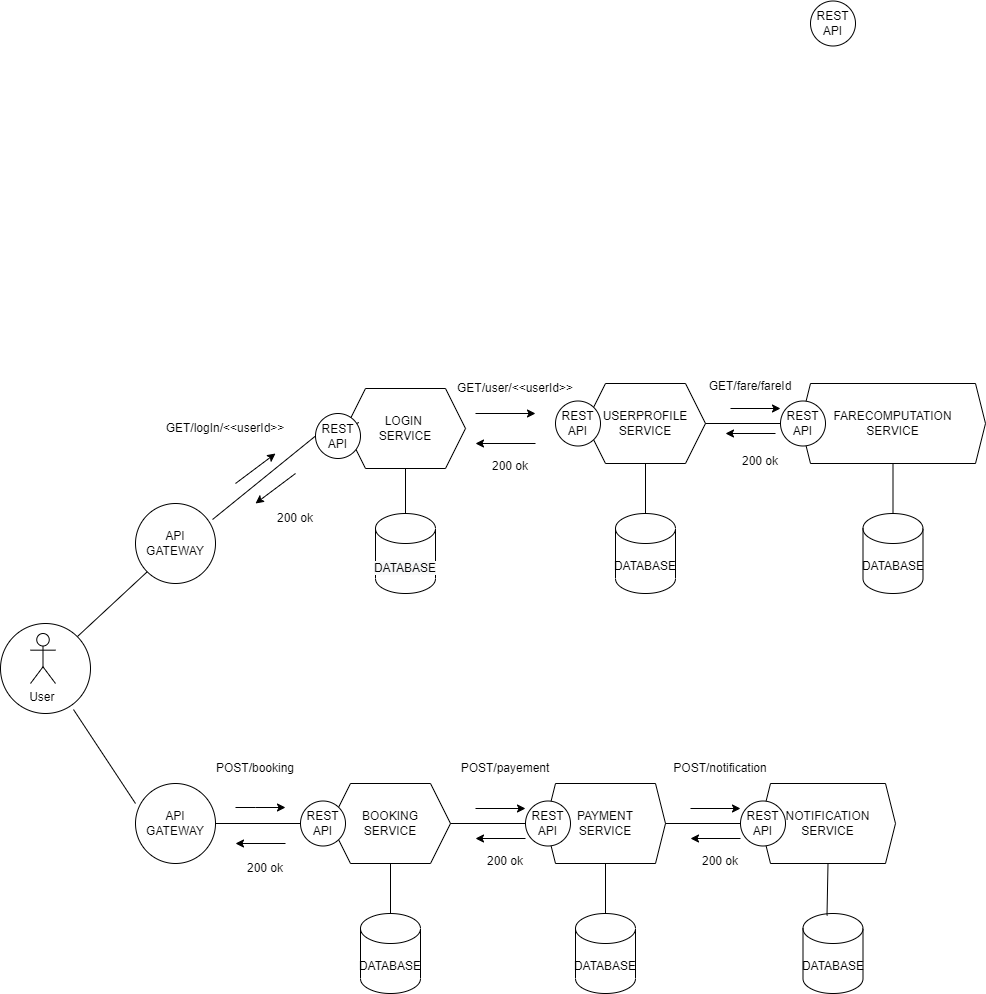

The diagram above was exported from draw.io. Its source (the exported page's mxGraphModel, read from the mxfile embedded in the PNG):
<mxGraphModel dx="1232" dy="1805" grid="1" gridSize="10" guides="1" tooltips="1" connect="1" arrows="1" fold="1" page="1" pageScale="1" pageWidth="850" pageHeight="1100" math="0" shadow="0">
  <root>
    <mxCell id="0" />
    <mxCell id="1" parent="0" />
    <mxCell id="ASgNept7LdKR2wcqI6hQ-2" value="" style="shape=cylinder3;whiteSpace=wrap;html=1;boundedLbl=1;backgroundOutline=1;size=15;" vertex="1" parent="1">
      <mxGeometry x="410" y="460" width="60" height="80" as="geometry" />
    </mxCell>
    <mxCell id="ASgNept7LdKR2wcqI6hQ-4" value="&#10;&#10;&lt;span style=&quot;color: rgb(0, 0, 0); font-family: helvetica; font-size: 12px; font-style: normal; font-weight: 400; letter-spacing: normal; text-align: center; text-indent: 0px; text-transform: none; word-spacing: 0px; background-color: rgb(248, 249, 250); display: inline; float: none;&quot;&gt;DATABASE&lt;/span&gt;&#10;&#10;" style="text;html=1;strokeColor=none;fillColor=none;align=center;verticalAlign=middle;whiteSpace=wrap;rounded=0;" vertex="1" parent="1">
      <mxGeometry x="410" y="500" width="60" height="30" as="geometry" />
    </mxCell>
    <mxCell id="ASgNept7LdKR2wcqI6hQ-6" value="" style="ellipse;whiteSpace=wrap;html=1;aspect=fixed;" vertex="1" parent="1">
      <mxGeometry x="170" y="450" width="80" height="80" as="geometry" />
    </mxCell>
    <mxCell id="ASgNept7LdKR2wcqI6hQ-7" value="API GATEWAY" style="text;html=1;strokeColor=none;fillColor=none;align=center;verticalAlign=middle;whiteSpace=wrap;rounded=0;" vertex="1" parent="1">
      <mxGeometry x="180" y="475" width="60" height="30" as="geometry" />
    </mxCell>
    <mxCell id="ASgNept7LdKR2wcqI6hQ-8" value="" style="endArrow=none;html=1;rounded=0;entryX=0;entryY=1;entryDx=0;entryDy=0;exitX=1;exitY=0;exitDx=0;exitDy=0;" edge="1" parent="1" source="ASgNept7LdKR2wcqI6hQ-9" target="ASgNept7LdKR2wcqI6hQ-6">
      <mxGeometry width="50" height="50" relative="1" as="geometry">
        <mxPoint x="120" y="580" as="sourcePoint" />
        <mxPoint x="130" y="560" as="targetPoint" />
      </mxGeometry>
    </mxCell>
    <mxCell id="ASgNept7LdKR2wcqI6hQ-9" value="" style="ellipse;whiteSpace=wrap;html=1;aspect=fixed;" vertex="1" parent="1">
      <mxGeometry x="35" y="570" width="90" height="90" as="geometry" />
    </mxCell>
    <mxCell id="ASgNept7LdKR2wcqI6hQ-1" value="User&amp;nbsp;" style="shape=umlActor;verticalLabelPosition=bottom;verticalAlign=top;html=1;outlineConnect=0;" vertex="1" parent="1">
      <mxGeometry x="65" y="580" width="25" height="50" as="geometry" />
    </mxCell>
    <mxCell id="ASgNept7LdKR2wcqI6hQ-11" value="LOGIN&amp;nbsp;&lt;br&gt;SERVICE" style="shape=hexagon;perimeter=hexagonPerimeter2;whiteSpace=wrap;html=1;fixedSize=1;" vertex="1" parent="1">
      <mxGeometry x="380" y="335" width="120" height="80" as="geometry" />
    </mxCell>
    <mxCell id="ASgNept7LdKR2wcqI6hQ-12" value="" style="endArrow=none;html=1;rounded=0;exitX=0.963;exitY=0.2;exitDx=0;exitDy=0;exitPerimeter=0;entryX=0;entryY=0.5;entryDx=0;entryDy=0;startArrow=none;" edge="1" parent="1" source="ASgNept7LdKR2wcqI6hQ-15" target="ASgNept7LdKR2wcqI6hQ-11">
      <mxGeometry width="50" height="50" relative="1" as="geometry">
        <mxPoint x="260" y="490" as="sourcePoint" />
        <mxPoint x="310" y="440" as="targetPoint" />
      </mxGeometry>
    </mxCell>
    <mxCell id="ASgNept7LdKR2wcqI6hQ-14" value="GET/logIn/&amp;lt;&amp;lt;userId&amp;gt;&amp;gt;" style="text;html=1;strokeColor=none;fillColor=none;align=center;verticalAlign=middle;whiteSpace=wrap;rounded=0;" vertex="1" parent="1">
      <mxGeometry x="230" y="360" width="60" height="30" as="geometry" />
    </mxCell>
    <mxCell id="ASgNept7LdKR2wcqI6hQ-16" value="" style="endArrow=none;html=1;rounded=0;exitX=0.963;exitY=0.2;exitDx=0;exitDy=0;exitPerimeter=0;entryX=0;entryY=0.5;entryDx=0;entryDy=0;" edge="1" parent="1" source="ASgNept7LdKR2wcqI6hQ-6" target="ASgNept7LdKR2wcqI6hQ-15">
      <mxGeometry width="50" height="50" relative="1" as="geometry">
        <mxPoint x="247.03999999999996" y="466" as="sourcePoint" />
        <mxPoint x="365" y="395" as="targetPoint" />
      </mxGeometry>
    </mxCell>
    <mxCell id="ASgNept7LdKR2wcqI6hQ-17" value="" style="endArrow=none;html=1;rounded=0;entryX=0.5;entryY=1;entryDx=0;entryDy=0;exitX=0.5;exitY=0;exitDx=0;exitDy=0;exitPerimeter=0;" edge="1" parent="1" source="ASgNept7LdKR2wcqI6hQ-2" target="ASgNept7LdKR2wcqI6hQ-11">
      <mxGeometry width="50" height="50" relative="1" as="geometry">
        <mxPoint x="420" y="650" as="sourcePoint" />
        <mxPoint x="470" y="600" as="targetPoint" />
      </mxGeometry>
    </mxCell>
    <mxCell id="ASgNept7LdKR2wcqI6hQ-18" value="" style="endArrow=classic;html=1;rounded=0;" edge="1" parent="1">
      <mxGeometry width="50" height="50" relative="1" as="geometry">
        <mxPoint x="270" y="430" as="sourcePoint" />
        <mxPoint x="310" y="400" as="targetPoint" />
      </mxGeometry>
    </mxCell>
    <mxCell id="ASgNept7LdKR2wcqI6hQ-19" value="" style="endArrow=classic;html=1;rounded=0;" edge="1" parent="1">
      <mxGeometry width="50" height="50" relative="1" as="geometry">
        <mxPoint x="330" y="420" as="sourcePoint" />
        <mxPoint x="290" y="450" as="targetPoint" />
      </mxGeometry>
    </mxCell>
    <mxCell id="ASgNept7LdKR2wcqI6hQ-20" value="200 ok" style="text;html=1;strokeColor=none;fillColor=none;align=center;verticalAlign=middle;whiteSpace=wrap;rounded=0;" vertex="1" parent="1">
      <mxGeometry x="300" y="450" width="60" height="30" as="geometry" />
    </mxCell>
    <mxCell id="ASgNept7LdKR2wcqI6hQ-21" value="USERPROFILE&lt;br&gt;SERVICE" style="shape=hexagon;perimeter=hexagonPerimeter2;whiteSpace=wrap;html=1;fixedSize=1;" vertex="1" parent="1">
      <mxGeometry x="620" y="330" width="120" height="80" as="geometry" />
    </mxCell>
    <mxCell id="ASgNept7LdKR2wcqI6hQ-22" value="DATABASE" style="shape=cylinder3;whiteSpace=wrap;html=1;boundedLbl=1;backgroundOutline=1;size=15;" vertex="1" parent="1">
      <mxGeometry x="650" y="460" width="60" height="80" as="geometry" />
    </mxCell>
    <mxCell id="ASgNept7LdKR2wcqI6hQ-23" value="" style="endArrow=none;html=1;rounded=0;entryX=0.5;entryY=1;entryDx=0;entryDy=0;exitX=0.5;exitY=0;exitDx=0;exitDy=0;exitPerimeter=0;" edge="1" parent="1" source="ASgNept7LdKR2wcqI6hQ-22" target="ASgNept7LdKR2wcqI6hQ-21">
      <mxGeometry width="50" height="50" relative="1" as="geometry">
        <mxPoint x="540" y="520" as="sourcePoint" />
        <mxPoint x="590" y="470" as="targetPoint" />
      </mxGeometry>
    </mxCell>
    <mxCell id="ASgNept7LdKR2wcqI6hQ-24" value="" style="endArrow=classic;html=1;rounded=0;" edge="1" parent="1">
      <mxGeometry width="50" height="50" relative="1" as="geometry">
        <mxPoint x="510" y="360" as="sourcePoint" />
        <mxPoint x="570" y="360" as="targetPoint" />
      </mxGeometry>
    </mxCell>
    <mxCell id="ASgNept7LdKR2wcqI6hQ-25" value="" style="endArrow=classic;html=1;rounded=0;" edge="1" parent="1">
      <mxGeometry width="50" height="50" relative="1" as="geometry">
        <mxPoint x="570" y="390" as="sourcePoint" />
        <mxPoint x="510" y="390" as="targetPoint" />
      </mxGeometry>
    </mxCell>
    <mxCell id="ASgNept7LdKR2wcqI6hQ-26" value="REST API" style="ellipse;whiteSpace=wrap;html=1;" vertex="1" parent="1">
      <mxGeometry x="590" y="347.5" width="45" height="45" as="geometry" />
    </mxCell>
    <mxCell id="ASgNept7LdKR2wcqI6hQ-28" value="GET/user/&amp;lt;&amp;lt;userId&amp;gt;&amp;gt;" style="text;html=1;strokeColor=none;fillColor=none;align=center;verticalAlign=middle;whiteSpace=wrap;rounded=0;" vertex="1" parent="1">
      <mxGeometry x="520" y="320" width="60" height="30" as="geometry" />
    </mxCell>
    <mxCell id="ASgNept7LdKR2wcqI6hQ-29" value="200 ok" style="text;html=1;strokeColor=none;fillColor=none;align=center;verticalAlign=middle;whiteSpace=wrap;rounded=0;" vertex="1" parent="1">
      <mxGeometry x="515" y="397.5" width="60" height="30" as="geometry" />
    </mxCell>
    <mxCell id="ASgNept7LdKR2wcqI6hQ-30" value="" style="ellipse;whiteSpace=wrap;html=1;aspect=fixed;" vertex="1" parent="1">
      <mxGeometry x="170" y="730" width="80" height="80" as="geometry" />
    </mxCell>
    <mxCell id="ASgNept7LdKR2wcqI6hQ-31" value="API GATEWAY" style="text;html=1;strokeColor=none;fillColor=none;align=center;verticalAlign=middle;whiteSpace=wrap;rounded=0;" vertex="1" parent="1">
      <mxGeometry x="180" y="755" width="60" height="30" as="geometry" />
    </mxCell>
    <mxCell id="ASgNept7LdKR2wcqI6hQ-32" value="" style="endArrow=none;html=1;rounded=0;entryX=0.811;entryY=0.956;entryDx=0;entryDy=0;entryPerimeter=0;exitX=0;exitY=0.25;exitDx=0;exitDy=0;exitPerimeter=0;" edge="1" parent="1" source="ASgNept7LdKR2wcqI6hQ-30" target="ASgNept7LdKR2wcqI6hQ-9">
      <mxGeometry width="50" height="50" relative="1" as="geometry">
        <mxPoint x="80" y="780" as="sourcePoint" />
        <mxPoint x="130" y="730" as="targetPoint" />
      </mxGeometry>
    </mxCell>
    <mxCell id="ASgNept7LdKR2wcqI6hQ-33" value="BOOKING&lt;br&gt;SERVICE" style="shape=hexagon;perimeter=hexagonPerimeter2;whiteSpace=wrap;html=1;fixedSize=1;" vertex="1" parent="1">
      <mxGeometry x="365" y="730" width="120" height="80" as="geometry" />
    </mxCell>
    <mxCell id="ASgNept7LdKR2wcqI6hQ-34" value="" style="endArrow=none;html=1;rounded=0;exitX=1;exitY=0.5;exitDx=0;exitDy=0;" edge="1" parent="1" source="ASgNept7LdKR2wcqI6hQ-30">
      <mxGeometry width="50" height="50" relative="1" as="geometry">
        <mxPoint x="280" y="790" as="sourcePoint" />
        <mxPoint x="360" y="770" as="targetPoint" />
      </mxGeometry>
    </mxCell>
    <mxCell id="ASgNept7LdKR2wcqI6hQ-35" value="" style="endArrow=classic;html=1;rounded=0;" edge="1" parent="1">
      <mxGeometry width="50" height="50" relative="1" as="geometry">
        <mxPoint x="270" y="754" as="sourcePoint" />
        <mxPoint x="320" y="754" as="targetPoint" />
        <Array as="points">
          <mxPoint x="290" y="754" />
        </Array>
      </mxGeometry>
    </mxCell>
    <mxCell id="ASgNept7LdKR2wcqI6hQ-36" value="" style="endArrow=classic;html=1;rounded=0;" edge="1" parent="1">
      <mxGeometry width="50" height="50" relative="1" as="geometry">
        <mxPoint x="320" y="790" as="sourcePoint" />
        <mxPoint x="270" y="790" as="targetPoint" />
      </mxGeometry>
    </mxCell>
    <mxCell id="ASgNept7LdKR2wcqI6hQ-37" value="POST/booking" style="text;html=1;strokeColor=none;fillColor=none;align=center;verticalAlign=middle;whiteSpace=wrap;rounded=0;" vertex="1" parent="1">
      <mxGeometry x="260" y="700" width="60" height="30" as="geometry" />
    </mxCell>
    <mxCell id="ASgNept7LdKR2wcqI6hQ-38" value="200 ok" style="text;html=1;strokeColor=none;fillColor=none;align=center;verticalAlign=middle;whiteSpace=wrap;rounded=0;" vertex="1" parent="1">
      <mxGeometry x="270" y="800" width="60" height="30" as="geometry" />
    </mxCell>
    <mxCell id="ASgNept7LdKR2wcqI6hQ-39" value="DATABASE" style="shape=cylinder3;whiteSpace=wrap;html=1;boundedLbl=1;backgroundOutline=1;size=15;" vertex="1" parent="1">
      <mxGeometry x="395" y="860" width="60" height="80" as="geometry" />
    </mxCell>
    <mxCell id="ASgNept7LdKR2wcqI6hQ-40" value="" style="endArrow=none;html=1;rounded=0;entryX=0.5;entryY=1;entryDx=0;entryDy=0;exitX=0.5;exitY=0;exitDx=0;exitDy=0;exitPerimeter=0;" edge="1" parent="1" source="ASgNept7LdKR2wcqI6hQ-39" target="ASgNept7LdKR2wcqI6hQ-33">
      <mxGeometry width="50" height="50" relative="1" as="geometry">
        <mxPoint x="330" y="930" as="sourcePoint" />
        <mxPoint x="380" y="880" as="targetPoint" />
      </mxGeometry>
    </mxCell>
    <mxCell id="ASgNept7LdKR2wcqI6hQ-41" value="REST API" style="ellipse;whiteSpace=wrap;html=1;" vertex="1" parent="1">
      <mxGeometry x="335" y="747.5" width="45" height="45" as="geometry" />
    </mxCell>
    <mxCell id="ASgNept7LdKR2wcqI6hQ-15" value="REST API" style="ellipse;whiteSpace=wrap;html=1;" vertex="1" parent="1">
      <mxGeometry x="350" y="360" width="45" height="45" as="geometry" />
    </mxCell>
    <mxCell id="ASgNept7LdKR2wcqI6hQ-42" value="PAYMENT&lt;br&gt;SERVICE" style="shape=hexagon;perimeter=hexagonPerimeter2;whiteSpace=wrap;html=1;fixedSize=1;size=10;" vertex="1" parent="1">
      <mxGeometry x="580" y="730" width="120" height="80" as="geometry" />
    </mxCell>
    <mxCell id="ASgNept7LdKR2wcqI6hQ-43" value="DATABASE" style="shape=cylinder3;whiteSpace=wrap;html=1;boundedLbl=1;backgroundOutline=1;size=15;" vertex="1" parent="1">
      <mxGeometry x="610" y="860" width="60" height="80" as="geometry" />
    </mxCell>
    <mxCell id="ASgNept7LdKR2wcqI6hQ-44" value="" style="endArrow=none;html=1;rounded=0;exitX=1;exitY=0.5;exitDx=0;exitDy=0;entryX=0.667;entryY=0.5;entryDx=0;entryDy=0;entryPerimeter=0;" edge="1" parent="1" source="ASgNept7LdKR2wcqI6hQ-33" target="ASgNept7LdKR2wcqI6hQ-47">
      <mxGeometry width="50" height="50" relative="1" as="geometry">
        <mxPoint x="530" y="860" as="sourcePoint" />
        <mxPoint x="580" y="810" as="targetPoint" />
      </mxGeometry>
    </mxCell>
    <mxCell id="ASgNept7LdKR2wcqI6hQ-45" value="" style="endArrow=classic;html=1;rounded=0;" edge="1" parent="1">
      <mxGeometry width="50" height="50" relative="1" as="geometry">
        <mxPoint x="510" y="755" as="sourcePoint" />
        <mxPoint x="560" y="755" as="targetPoint" />
      </mxGeometry>
    </mxCell>
    <mxCell id="ASgNept7LdKR2wcqI6hQ-46" value="" style="endArrow=classic;html=1;rounded=0;" edge="1" parent="1">
      <mxGeometry width="50" height="50" relative="1" as="geometry">
        <mxPoint x="560" y="785" as="sourcePoint" />
        <mxPoint x="510" y="785" as="targetPoint" />
      </mxGeometry>
    </mxCell>
    <mxCell id="ASgNept7LdKR2wcqI6hQ-47" value="REST API" style="ellipse;whiteSpace=wrap;html=1;" vertex="1" parent="1">
      <mxGeometry x="560" y="747.5" width="45" height="45" as="geometry" />
    </mxCell>
    <mxCell id="ASgNept7LdKR2wcqI6hQ-48" value="POST/payement" style="text;html=1;strokeColor=none;fillColor=none;align=center;verticalAlign=middle;whiteSpace=wrap;rounded=0;" vertex="1" parent="1">
      <mxGeometry x="510" y="700" width="60" height="30" as="geometry" />
    </mxCell>
    <mxCell id="ASgNept7LdKR2wcqI6hQ-49" value="200 ok" style="text;html=1;strokeColor=none;fillColor=none;align=center;verticalAlign=middle;whiteSpace=wrap;rounded=0;" vertex="1" parent="1">
      <mxGeometry x="510" y="792.5" width="60" height="30" as="geometry" />
    </mxCell>
    <mxCell id="ASgNept7LdKR2wcqI6hQ-50" value="" style="endArrow=none;html=1;rounded=0;entryX=0.5;entryY=1;entryDx=0;entryDy=0;" edge="1" parent="1" source="ASgNept7LdKR2wcqI6hQ-43" target="ASgNept7LdKR2wcqI6hQ-42">
      <mxGeometry width="50" height="50" relative="1" as="geometry">
        <mxPoint x="500" y="950" as="sourcePoint" />
        <mxPoint x="550" y="900" as="targetPoint" />
      </mxGeometry>
    </mxCell>
    <mxCell id="ASgNept7LdKR2wcqI6hQ-61" value="REST API" style="ellipse;whiteSpace=wrap;html=1;" vertex="1" parent="1">
      <mxGeometry x="845" y="-52.5" width="45" height="45" as="geometry" />
    </mxCell>
    <mxCell id="ASgNept7LdKR2wcqI6hQ-62" value="FARECOMPUTATION&lt;br&gt;SERVICE" style="shape=hexagon;perimeter=hexagonPerimeter2;whiteSpace=wrap;html=1;fixedSize=1;size=10;" vertex="1" parent="1">
      <mxGeometry x="835" y="330" width="185" height="80" as="geometry" />
    </mxCell>
    <mxCell id="ASgNept7LdKR2wcqI6hQ-63" value="DATABASE" style="shape=cylinder3;whiteSpace=wrap;html=1;boundedLbl=1;backgroundOutline=1;size=15;" vertex="1" parent="1">
      <mxGeometry x="897.5" y="460" width="60" height="80" as="geometry" />
    </mxCell>
    <mxCell id="ASgNept7LdKR2wcqI6hQ-64" value="" style="endArrow=none;html=1;rounded=0;exitX=1;exitY=0.5;exitDx=0;exitDy=0;entryX=0.667;entryY=0.5;entryDx=0;entryDy=0;entryPerimeter=0;" edge="1" parent="1" target="ASgNept7LdKR2wcqI6hQ-66">
      <mxGeometry width="50" height="50" relative="1" as="geometry">
        <mxPoint x="740" y="370" as="sourcePoint" />
        <mxPoint x="835" y="410" as="targetPoint" />
      </mxGeometry>
    </mxCell>
    <mxCell id="ASgNept7LdKR2wcqI6hQ-65" value="" style="endArrow=classic;html=1;rounded=0;" edge="1" parent="1">
      <mxGeometry width="50" height="50" relative="1" as="geometry">
        <mxPoint x="765" y="355" as="sourcePoint" />
        <mxPoint x="815" y="355" as="targetPoint" />
      </mxGeometry>
    </mxCell>
    <mxCell id="ASgNept7LdKR2wcqI6hQ-66" value="REST API" style="ellipse;whiteSpace=wrap;html=1;" vertex="1" parent="1">
      <mxGeometry x="815" y="347.5" width="45" height="45" as="geometry" />
    </mxCell>
    <mxCell id="ASgNept7LdKR2wcqI6hQ-67" value="GET/fare/fareId" style="text;html=1;strokeColor=none;fillColor=none;align=center;verticalAlign=middle;whiteSpace=wrap;rounded=0;" vertex="1" parent="1">
      <mxGeometry x="755" y="317.5" width="60" height="30" as="geometry" />
    </mxCell>
    <mxCell id="ASgNept7LdKR2wcqI6hQ-68" value="200 ok" style="text;html=1;strokeColor=none;fillColor=none;align=center;verticalAlign=middle;whiteSpace=wrap;rounded=0;" vertex="1" parent="1">
      <mxGeometry x="765" y="392.5" width="60" height="30" as="geometry" />
    </mxCell>
    <mxCell id="ASgNept7LdKR2wcqI6hQ-69" value="" style="endArrow=none;html=1;rounded=0;entryX=0.5;entryY=1;entryDx=0;entryDy=0;" edge="1" parent="1" source="ASgNept7LdKR2wcqI6hQ-63" target="ASgNept7LdKR2wcqI6hQ-62">
      <mxGeometry width="50" height="50" relative="1" as="geometry">
        <mxPoint x="755" y="550" as="sourcePoint" />
        <mxPoint x="805" y="500" as="targetPoint" />
      </mxGeometry>
    </mxCell>
    <mxCell id="ASgNept7LdKR2wcqI6hQ-70" value="" style="endArrow=classic;html=1;rounded=0;" edge="1" parent="1">
      <mxGeometry width="50" height="50" relative="1" as="geometry">
        <mxPoint x="810" y="380" as="sourcePoint" />
        <mxPoint x="760" y="380" as="targetPoint" />
      </mxGeometry>
    </mxCell>
    <mxCell id="ASgNept7LdKR2wcqI6hQ-72" value="NOTIFICATION&lt;br&gt;SERVICE" style="shape=hexagon;perimeter=hexagonPerimeter2;whiteSpace=wrap;html=1;fixedSize=1;size=10;" vertex="1" parent="1">
      <mxGeometry x="795" y="730" width="135" height="80" as="geometry" />
    </mxCell>
    <mxCell id="ASgNept7LdKR2wcqI6hQ-73" value="DATABASE" style="shape=cylinder3;whiteSpace=wrap;html=1;boundedLbl=1;backgroundOutline=1;size=15;" vertex="1" parent="1">
      <mxGeometry x="837.5" y="860" width="60" height="80" as="geometry" />
    </mxCell>
    <mxCell id="ASgNept7LdKR2wcqI6hQ-74" value="" style="endArrow=none;html=1;rounded=0;exitX=1;exitY=0.5;exitDx=0;exitDy=0;entryX=0.667;entryY=0.5;entryDx=0;entryDy=0;entryPerimeter=0;" edge="1" parent="1" target="ASgNept7LdKR2wcqI6hQ-77">
      <mxGeometry width="50" height="50" relative="1" as="geometry">
        <mxPoint x="700" y="770" as="sourcePoint" />
        <mxPoint x="795" y="810" as="targetPoint" />
      </mxGeometry>
    </mxCell>
    <mxCell id="ASgNept7LdKR2wcqI6hQ-75" value="" style="endArrow=classic;html=1;rounded=0;" edge="1" parent="1">
      <mxGeometry width="50" height="50" relative="1" as="geometry">
        <mxPoint x="725" y="755" as="sourcePoint" />
        <mxPoint x="775" y="755" as="targetPoint" />
      </mxGeometry>
    </mxCell>
    <mxCell id="ASgNept7LdKR2wcqI6hQ-76" value="" style="endArrow=classic;html=1;rounded=0;" edge="1" parent="1">
      <mxGeometry width="50" height="50" relative="1" as="geometry">
        <mxPoint x="775" y="785" as="sourcePoint" />
        <mxPoint x="725" y="785" as="targetPoint" />
      </mxGeometry>
    </mxCell>
    <mxCell id="ASgNept7LdKR2wcqI6hQ-77" value="REST API" style="ellipse;whiteSpace=wrap;html=1;" vertex="1" parent="1">
      <mxGeometry x="775" y="747.5" width="45" height="45" as="geometry" />
    </mxCell>
    <mxCell id="ASgNept7LdKR2wcqI6hQ-78" value="POST/notification" style="text;html=1;strokeColor=none;fillColor=none;align=center;verticalAlign=middle;whiteSpace=wrap;rounded=0;" vertex="1" parent="1">
      <mxGeometry x="725" y="700" width="60" height="30" as="geometry" />
    </mxCell>
    <mxCell id="ASgNept7LdKR2wcqI6hQ-79" value="200 ok" style="text;html=1;strokeColor=none;fillColor=none;align=center;verticalAlign=middle;whiteSpace=wrap;rounded=0;" vertex="1" parent="1">
      <mxGeometry x="725" y="792.5" width="60" height="30" as="geometry" />
    </mxCell>
    <mxCell id="ASgNept7LdKR2wcqI6hQ-80" value="" style="endArrow=none;html=1;rounded=0;entryX=0.5;entryY=1;entryDx=0;entryDy=0;exitX=0.4;exitY=0.025;exitDx=0;exitDy=0;exitPerimeter=0;" edge="1" parent="1" source="ASgNept7LdKR2wcqI6hQ-73" target="ASgNept7LdKR2wcqI6hQ-72">
      <mxGeometry width="50" height="50" relative="1" as="geometry">
        <mxPoint x="840" y="880" as="sourcePoint" />
        <mxPoint x="890" y="830" as="targetPoint" />
      </mxGeometry>
    </mxCell>
  </root>
</mxGraphModel>